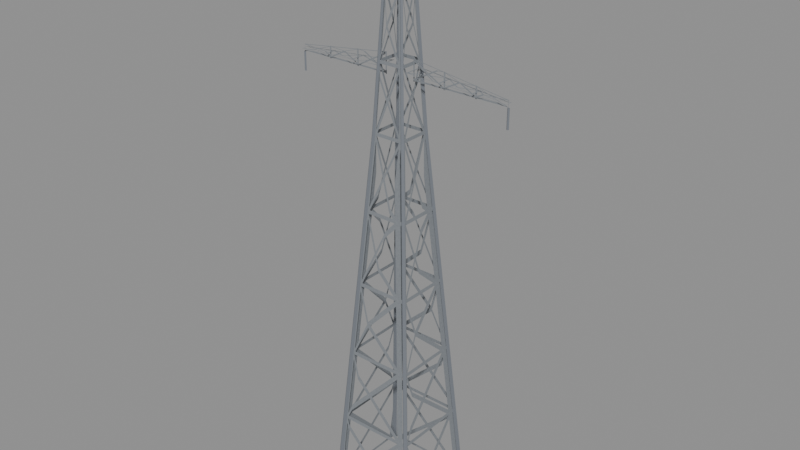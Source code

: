 # Source: power_tower.blend  (saved by Blender 4.3.34; exported with 4.5.12 LTS)
import bpy
from mathutils import Matrix  # noqa: F401  (used for matrix-valued properties, if any)

bpy.ops.wm.read_factory_settings(use_empty=True)
scene = bpy.context.scene
scene.name = 'Scene'

# ---- images (referenced by path relative to the original .blend; pixels are not part of the script)
import os
ASSET_DIR = os.environ.get("B2B_ASSET_DIR", "")  # directory of the original .blend (textures are referenced by path, not embedded)
HERE = os.path.dirname(os.path.abspath(__file__))  # packed textures are extracted next to this script under _unpacked/

def load_image(name, relpath, width, height, colorspace="sRGB"):
    """Load a texture the original file referenced (path relative to the .blend, or extracted next to this script)."""
    p = next((c for c in (os.path.join(HERE, relpath), os.path.join(ASSET_DIR, relpath)) if relpath and os.path.exists(c)), "")
    if p:
        img = bpy.data.images.load(p, check_existing=True)
        img.name = name
    else:  # same state as the original file: an image datablock whose file is absent (Cycles renders it pink)
        img = bpy.data.images.new(name, width, height)
        img.source = "FILE"
        img.filepath = "//" + (relpath or name)
    img.colorspace_settings.name = colorspace
    return img
img_lattice_steel = load_image('lattice_steel', '_unpacked/lattice_steel.0dafe710.png', 256, 256, 'sRGB')

# ---- materials (node trees are filled in below, after node groups)
mat_tower_lattice = bpy.data.materials.new('tower_lattice')
mat_tower_lattice.diffuse_color = (0.2738, 0.2957, 0.3185, 1.0)
mat_tower_solid = bpy.data.materials.new('tower_solid')
mat_tower_solid.use_backface_culling = True
mat_tower_solid.diffuse_color = (0.214, 0.233, 0.2633, 1.0)

# ---- material node trees
mat_tower_lattice.use_nodes = True; mat_tower_lattice.node_tree.nodes.clear()
_N = mat_tower_lattice.node_tree.nodes; _L = mat_tower_lattice.node_tree.links
n0 = _N.new('ShaderNodeBsdfPrincipled'); n0.name = 'Principled BSDF'; n0.location = (10, 300)
n0.inputs[1].default_value = 0.3
n0.inputs[2].default_value = 0.7
n1 = _N.new('ShaderNodeOutputMaterial'); n1.name = 'Material Output'; n1.location = (300, 300)
n2 = _N.new('ShaderNodeTexImage'); n2.name = 'Image Texture'; n2.location = (0, 0)
n2.image = img_lattice_steel
n3 = _N.new('ShaderNodeMath'); n3.name = 'Math'; n3.location = (0, 0)
n3.operation = 'GREATER_THAN'
_L.new(n0.outputs[0], n1.inputs[0])
_L.new(n2.outputs[0], n0.inputs[0])
_L.new(n2.outputs[1], n3.inputs[0])
_L.new(n3.outputs[0], n0.inputs[4])
n1.is_active_output = True
mat_tower_solid.use_nodes = True; mat_tower_solid.node_tree.nodes.clear()
_N = mat_tower_solid.node_tree.nodes; _L = mat_tower_solid.node_tree.links
n0 = _N.new('ShaderNodeBsdfPrincipled'); n0.name = 'Principled BSDF'; n0.location = (10, 300)
n0.inputs[0].default_value = (0.214, 0.233, 0.2633, 1.0)
n0.inputs[1].default_value = 0.4
n0.inputs[2].default_value = 0.6
n1 = _N.new('ShaderNodeOutputMaterial'); n1.name = 'Material Output'; n1.location = (300, 300)
_L.new(n0.outputs[0], n1.inputs[0])
n1.is_active_output = True

# ---- meshes
me_power_tower = bpy.data.meshes.new('power_tower')
me_power_tower.from_pydata([(2.157, -2.157, 0.0), (2.157, 2.157, 0.0), (0.8, 0.8, 18.4), (0.8, -0.8, 18.4), (2.157, 2.157, 0.0), (-2.157, 2.157, 0.0), (-0.8, 0.8, 18.4), (0.8, 0.8, 18.4), (-2.157, 2.157, 0.0), (-2.157, -2.157, 0.0), (-0.8, -0.8, 18.4), (-0.8, 0.8, 18.4), (-2.157, -2.157, 0.0), (2.157, -2.157, 0.0), (0.8, -0.8, 18.4), (-0.8, -0.8, 18.4), (0.8, -0.8, 18.4), (0.8, 0.8, 18.4), (0.3, 0.3, 28.0), (0.3, -0.3, 28.0), (0.8, 0.8, 18.4), (-0.8, 0.8, 18.4), (-0.3, 0.3, 28.0), (0.3, 0.3, 28.0), (-0.8, 0.8, 18.4), (-0.8, -0.8, 18.4), (-0.3, -0.3, 28.0), (-0.3, 0.3, 28.0), (-0.8, -0.8, 18.4), (0.8, -0.8, 18.4), (0.3, -0.3, 28.0), (-0.3, -0.3, 28.0), (-2.157, -2.027, -0.009559), (-2.027, -2.157, -0.009508), (-2.157, -2.286, 0.009559), (-2.286, -2.156, 0.009508), (-0.8, -0.7102, 18.39), (-0.7102, -0.8004, 18.39), (-0.8, -0.8898, 18.41), (-0.8898, -0.7996, 18.41), (-0.3, -0.2401, 28.0), (-0.2401, -0.3002, 28.0), (-0.3, -0.3599, 28.0), (-0.3599, -0.2998, 28.0), (-2.157, -2.027, -0.009559), (-2.027, -2.157, -0.009508), (-2.157, -2.286, 0.009559), (-2.286, -2.156, 0.009508), (-0.3, -0.2401, 28.0), (-0.2401, -0.3002, 28.0), (-0.3, -0.3599, 28.0), (-0.3599, -0.2998, 28.0), (-2.157, 2.286, 0.009559), (-2.027, 2.157, -0.009508), (-2.157, 2.027, -0.009559), (-2.286, 2.156, 0.009508), (-0.8, 0.8898, 18.41), (-0.7102, 0.8004, 18.39), (-0.8, 0.7102, 18.39), (-0.8898, 0.7996, 18.41), (-0.3, 0.3599, 28.0), (-0.2401, 0.3002, 28.0), (-0.3, 0.2401, 28.0), (-0.3599, 0.2998, 28.0), (-2.157, 2.286, 0.009559), (-2.027, 2.157, -0.009508), (-2.157, 2.027, -0.009559), (-2.286, 2.156, 0.009508), (-0.3, 0.3599, 28.0), (-0.2401, 0.3002, 28.0), (-0.3, 0.2401, 28.0), (-0.3599, 0.2998, 28.0), (2.157, -2.027, -0.009559), (2.286, -2.156, 0.009508), (2.157, -2.286, 0.009559), (2.027, -2.157, -0.009508), (0.8, -0.7102, 18.39), (0.8898, -0.7996, 18.41), (0.8, -0.8898, 18.41), (0.7102, -0.8004, 18.39), (0.3, -0.2401, 28.0), (0.3599, -0.2998, 28.0), (0.3, -0.3599, 28.0), (0.2401, -0.3002, 28.0), (2.157, -2.027, -0.009559), (2.286, -2.156, 0.009508), (2.157, -2.286, 0.009559), (2.027, -2.157, -0.009508), (0.3, -0.2401, 28.0), (0.3599, -0.2998, 28.0), (0.3, -0.3599, 28.0), (0.2401, -0.3002, 28.0), (2.157, 2.286, 0.009559), (2.286, 2.156, 0.009508), (2.157, 2.027, -0.009559), (2.027, 2.157, -0.009508), (0.8, 0.8898, 18.41), (0.8898, 0.7996, 18.41), (0.8, 0.7102, 18.39), (0.7102, 0.8004, 18.39), (0.3, 0.3599, 28.0), (0.3599, 0.2998, 28.0), (0.3, 0.2401, 28.0), (0.2401, 0.3002, 28.0), (2.157, 2.286, 0.009559), (2.286, 2.156, 0.009508), (2.157, 2.027, -0.009559), (2.027, 2.157, -0.009508), (0.3, 0.3599, 28.0), (0.3599, 0.2998, 28.0), (0.3, 0.2401, 28.0), (0.2401, 0.3002, 28.0), (0.72, 0.0, 21.9), (0.72, 0.0, 20.9), (5.5, 0.0, 20.9), (5.5, 0.0, 21.25), (0.72, -0.5, 21.4), (0.72, 0.5, 21.4), (5.5, 0.2, 21.08), (5.5, -0.2, 21.08), (-0.72, 0.0, 21.9), (-0.72, 0.0, 20.9), (-5.5, 0.0, 20.9), (-5.5, 0.0, 21.25), (-0.72, -0.5, 21.4), (-0.72, 0.5, 21.4), (-5.5, 0.2, 21.08), (-5.5, -0.2, 21.08), (-5.5, 0.06, 20.0), (-5.44, 3.674e-18, 20.0), (-5.5, -0.06, 20.0), (-5.56, -1.102e-17, 20.0), (-5.5, 0.06, 20.9), (-5.44, 3.674e-18, 20.9), (-5.5, -0.06, 20.9), (-5.56, -1.102e-17, 20.9), (-5.5, 0.06, 20.0), (-5.44, 3.674e-18, 20.0), (-5.5, -0.06, 20.0), (-5.56, -1.102e-17, 20.0), (-5.5, 0.06, 20.9), (-5.44, 3.674e-18, 20.9), (-5.5, -0.06, 20.9), (-5.56, -1.102e-17, 20.9), (5.5, 0.06, 20.0), (5.56, 3.674e-18, 20.0), (5.5, -0.06, 20.0), (5.44, -1.102e-17, 20.0), (5.5, 0.06, 20.9), (5.56, 3.674e-18, 20.9), (5.5, -0.06, 20.9), (5.44, -1.102e-17, 20.9), (5.5, 0.06, 20.0), (5.56, 3.674e-18, 20.0), (5.5, -0.06, 20.0), (5.44, -1.102e-17, 20.0), (5.5, 0.06, 20.9), (5.56, 3.674e-18, 20.9), (5.5, -0.06, 20.9), (5.44, -1.102e-17, 20.9), (0.72, 0.0, 27.4), (0.72, 0.0, 26.4), (4.0, 0.0, 26.4), (4.0, 0.0, 26.75), (0.72, -0.5, 26.9), (0.72, 0.5, 26.9), (4.0, 0.2, 26.58), (4.0, -0.2, 26.58), (-0.72, 0.0, 27.4), (-0.72, 0.0, 26.4), (-4.0, 0.0, 26.4), (-4.0, 0.0, 26.75), (-0.72, -0.5, 26.9), (-0.72, 0.5, 26.9), (-4.0, 0.2, 26.58), (-4.0, -0.2, 26.58), (-4.0, 0.06, 25.5), (-3.94, 3.674e-18, 25.5), (-4.0, -0.06, 25.5), (-4.06, -1.102e-17, 25.5), (-4.0, 0.06, 26.4), (-3.94, 3.674e-18, 26.4), (-4.0, -0.06, 26.4), (-4.06, -1.102e-17, 26.4), (-4.0, 0.06, 25.5), (-3.94, 3.674e-18, 25.5), (-4.0, -0.06, 25.5), (-4.06, -1.102e-17, 25.5), (-4.0, 0.06, 26.4), (-3.94, 3.674e-18, 26.4), (-4.0, -0.06, 26.4), (-4.06, -1.102e-17, 26.4), (4.0, 0.06, 25.5), (4.06, 3.674e-18, 25.5), (4.0, -0.06, 25.5), (3.94, -1.102e-17, 25.5), (4.0, 0.06, 26.4), (4.06, 3.674e-18, 26.4), (4.0, -0.06, 26.4), (3.94, -1.102e-17, 26.4), (4.0, 0.06, 25.5), (4.06, 3.674e-18, 25.5), (4.0, -0.06, 25.5), (3.94, -1.102e-17, 25.5), (4.0, 0.06, 26.4), (4.06, 3.674e-18, 26.4), (4.0, -0.06, 26.4), (3.94, -1.102e-17, 26.4)], [], [(0, 1, 2, 3), (4, 5, 6, 7), (8, 9, 10, 11), (12, 13, 14, 15), (16, 17, 18, 19), (20, 21, 22, 23), (24, 25, 26, 27), (28, 29, 30, 31), (32, 36, 37, 33), (33, 37, 38, 34), (34, 38, 39, 35), (35, 39, 36, 32), (36, 40, 41, 37), (37, 41, 42, 38), (38, 42, 43, 39), (39, 43, 40, 36), (44, 45, 46, 47), (51, 50, 49, 48), (52, 56, 57, 53), (53, 57, 58, 54), (54, 58, 59, 55), (55, 59, 56, 52), (56, 60, 61, 57), (57, 61, 62, 58), (58, 62, 63, 59), (59, 63, 60, 56), (64, 65, 66, 67), (71, 70, 69, 68), (72, 76, 77, 73), (73, 77, 78, 74), (74, 78, 79, 75), (75, 79, 76, 72), (76, 80, 81, 77), (77, 81, 82, 78), (78, 82, 83, 79), (79, 83, 80, 76), (84, 85, 86, 87), (91, 90, 89, 88), (92, 96, 97, 93), (93, 97, 98, 94), (94, 98, 99, 95), (95, 99, 96, 92), (96, 100, 101, 97), (97, 101, 102, 98), (98, 102, 103, 99), (99, 103, 100, 96), (104, 105, 106, 107), (111, 110, 109, 108), (112, 113, 114, 115), (116, 117, 118, 119), (120, 121, 122, 123), (124, 125, 126, 127), (128, 132, 133, 129), (129, 133, 134, 130), (130, 134, 135, 131), (131, 135, 132, 128), (136, 137, 138, 139), (143, 142, 141, 140), (144, 148, 149, 145), (145, 149, 150, 146), (146, 150, 151, 147), (147, 151, 148, 144), (152, 153, 154, 155), (159, 158, 157, 156), (160, 161, 162, 163), (164, 165, 166, 167), (168, 169, 170, 171), (172, 173, 174, 175), (176, 180, 181, 177), (177, 181, 182, 178), (178, 182, 183, 179), (179, 183, 180, 176), (184, 185, 186, 187), (191, 190, 189, 188), (192, 196, 197, 193), (193, 197, 198, 194), (194, 198, 199, 195), (195, 199, 196, 192), (200, 201, 202, 203), (207, 206, 205, 204)])
me_power_tower.polygons.foreach_set('material_index', [0, 0, 0, 0, 0, 0, 0, 0, 1, 1, 1, 1, 1, 1, 1, 1, 1, 1, 1, 1, 1, 1, 1, 1, 1, 1, 1, 1, 1, 1, 1, 1, 1, 1, 1, 1, 1, 1, 1, 1, 1, 1, 1, 1, 1, 1, 1, 1, 0, 0, 0, 0, 1, 1, 1, 1, 1, 1, 1, 1, 1, 1, 1, 1, 0, 0, 0, 0, 1, 1, 1, 1, 1, 1, 1, 1, 1, 1, 1, 1])
_uv = me_power_tower.uv_layers.new(name='UVMap')
_uv.uv.foreach_set('vector', [0.0, 0.0, 1.0, 0.0, 1.0, 5.0, 0.0, 5.0, 0.0, 0.0, 1.0, 0.0, 1.0, 5.0, 0.0, 5.0, 0.0, 0.0, 1.0, 0.0, 1.0, 5.0, 0.0, 5.0, 0.0, 0.0, 1.0, 0.0, 1.0, 5.0, 0.0, 5.0, 0.0, 0.0, 1.0, 0.0, 1.0, 3.0, 0.0, 3.0, 0.0, 0.0, 1.0, 0.0, 1.0, 3.0, 0.0, 3.0, 0.0, 0.0, 1.0, 0.0, 1.0, 3.0, 0.0, 3.0, 0.0, 0.0, 1.0, 0.0, 1.0, 3.0, 0.0, 3.0, 0.0, 0.0, 0.0, 0.0, 0.0, 0.0, 0.0, 0.0, 0.0, 0.0, 0.0, 0.0, 0.0, 0.0, 0.0, 0.0, 0.0, 0.0, 0.0, 0.0, 0.0, 0.0, 0.0, 0.0, 0.0, 0.0, 0.0, 0.0, 0.0, 0.0, 0.0, 0.0, 0.0, 0.0, 0.0, 0.0, 0.0, 0.0, 0.0, 0.0, 0.0, 0.0, 0.0, 0.0, 0.0, 0.0, 0.0, 0.0, 0.0, 0.0, 0.0, 0.0, 0.0, 0.0, 0.0, 0.0, 0.0, 0.0, 0.0, 0.0, 0.0, 0.0, 0.0, 0.0, 0.0, 0.0, 0.0, 0.0, 0.0, 0.0, 0.0, 0.0, 0.0, 0.0, 0.0, 0.0, 0.0, 0.0, 0.0, 0.0, 0.0, 0.0, 0.0, 0.0, 0.0, 0.0, 0.0, 0.0, 0.0, 0.0, 0.0, 0.0, 0.0, 0.0, 0.0, 0.0, 0.0, 0.0, 0.0, 0.0, 0.0, 0.0, 0.0, 0.0, 0.0, 0.0, 0.0, 0.0, 0.0, 0.0, 0.0, 0.0, 0.0, 0.0, 0.0, 0.0, 0.0, 0.0, 0.0, 0.0, 0.0, 0.0, 0.0, 0.0, 0.0, 0.0, 0.0, 0.0, 0.0, 0.0, 0.0, 0.0, 0.0, 0.0, 0.0, 0.0, 0.0, 0.0, 0.0, 0.0, 0.0, 0.0, 0.0, 0.0, 0.0, 0.0, 0.0, 0.0, 0.0, 0.0, 0.0, 0.0, 0.0, 0.0, 0.0, 0.0, 0.0, 0.0, 0.0, 0.0, 0.0, 0.0, 0.0, 0.0, 0.0, 0.0, 0.0, 0.0, 0.0, 0.0, 0.0, 0.0, 0.0, 0.0, 0.0, 0.0, 0.0, 0.0, 0.0, 0.0, 0.0, 0.0, 0.0, 0.0, 0.0, 0.0, 0.0, 0.0, 0.0, 0.0, 0.0, 0.0, 0.0, 0.0, 0.0, 0.0, 0.0, 0.0, 0.0, 0.0, 0.0, 0.0, 0.0, 0.0, 0.0, 0.0, 0.0, 0.0, 0.0, 0.0, 0.0, 0.0, 0.0, 0.0, 0.0, 0.0, 0.0, 0.0, 0.0, 0.0, 0.0, 0.0, 0.0, 0.0, 0.0, 0.0, 0.0, 0.0, 0.0, 0.0, 0.0, 0.0, 0.0, 0.0, 0.0, 0.0, 0.0, 0.0, 0.0, 0.0, 0.0, 0.0, 0.0, 0.0, 0.0, 0.0, 0.0, 0.0, 0.0, 0.0, 0.0, 0.0, 0.0, 0.0, 0.0, 0.0, 0.0, 0.0, 0.0, 0.0, 0.0, 0.0, 0.0, 0.0, 0.0, 0.0, 0.0, 0.0, 0.0, 0.0, 0.0, 0.0, 0.0, 0.0, 0.0, 0.0, 0.0, 0.0, 0.0, 0.0, 0.0, 0.0, 0.0, 0.0, 0.0, 0.0, 0.0, 0.0, 0.0, 0.0, 0.0, 0.0, 0.0, 0.0, 0.0, 0.0, 0.0, 0.0, 0.0, 0.0, 0.0, 0.0, 0.0, 0.0, 0.0, 0.0, 0.0, 0.0, 0.0, 0.0, 0.0, 0.0, 0.0, 0.0, 0.0, 0.0, 0.0, 0.0, 0.0, 0.0, 0.0, 0.0, 1.0, 0.0, 1.0, 3.0, 0.0, 3.0, 0.0, 0.0, 1.0, 0.0, 1.0, 3.0, 0.0, 3.0, 0.0, 0.0, 1.0, 0.0, 1.0, 3.0, 0.0, 3.0, 0.0, 0.0, 1.0, 0.0, 1.0, 3.0, 0.0, 3.0, 0.0, 0.0, 0.0, 0.0, 0.0, 0.0, 0.0, 0.0, 0.0, 0.0, 0.0, 0.0, 0.0, 0.0, 0.0, 0.0, 0.0, 0.0, 0.0, 0.0, 0.0, 0.0, 0.0, 0.0, 0.0, 0.0, 0.0, 0.0, 0.0, 0.0, 0.0, 0.0, 0.0, 0.0, 0.0, 0.0, 0.0, 0.0, 0.0, 0.0, 0.0, 0.0, 0.0, 0.0, 0.0, 0.0, 0.0, 0.0, 0.0, 0.0, 0.0, 0.0, 0.0, 0.0, 0.0, 0.0, 0.0, 0.0, 0.0, 0.0, 0.0, 0.0, 0.0, 0.0, 0.0, 0.0, 0.0, 0.0, 0.0, 0.0, 0.0, 0.0, 0.0, 0.0, 0.0, 0.0, 0.0, 0.0, 0.0, 0.0, 0.0, 0.0, 0.0, 0.0, 0.0, 0.0, 0.0, 0.0, 0.0, 0.0, 0.0, 0.0, 0.0, 0.0, 0.0, 0.0, 0.0, 0.0, 1.0, 0.0, 1.0, 3.0, 0.0, 3.0, 0.0, 0.0, 1.0, 0.0, 1.0, 3.0, 0.0, 3.0, 0.0, 0.0, 1.0, 0.0, 1.0, 3.0, 0.0, 3.0, 0.0, 0.0, 1.0, 0.0, 1.0, 3.0, 0.0, 3.0, 0.0, 0.0, 0.0, 0.0, 0.0, 0.0, 0.0, 0.0, 0.0, 0.0, 0.0, 0.0, 0.0, 0.0, 0.0, 0.0, 0.0, 0.0, 0.0, 0.0, 0.0, 0.0, 0.0, 0.0, 0.0, 0.0, 0.0, 0.0, 0.0, 0.0, 0.0, 0.0, 0.0, 0.0, 0.0, 0.0, 0.0, 0.0, 0.0, 0.0, 0.0, 0.0, 0.0, 0.0, 0.0, 0.0, 0.0, 0.0, 0.0, 0.0, 0.0, 0.0, 0.0, 0.0, 0.0, 0.0, 0.0, 0.0, 0.0, 0.0, 0.0, 0.0, 0.0, 0.0, 0.0, 0.0, 0.0, 0.0, 0.0, 0.0, 0.0, 0.0, 0.0, 0.0, 0.0, 0.0, 0.0, 0.0, 0.0, 0.0, 0.0, 0.0, 0.0, 0.0, 0.0, 0.0, 0.0, 0.0, 0.0, 0.0, 0.0, 0.0, 0.0, 0.0, 0.0, 0.0])
me_power_tower.materials.append(mat_tower_lattice)
me_power_tower.materials.append(mat_tower_solid)
me_power_tower.update()

# ---- objects
ob_power_tower = bpy.data.objects.new('power_tower', me_power_tower)

# ---- transforms, parenting, visibility, modifiers, constraints
ob_power_tower.location = (0.0, 0.0, 0.0)

# ---- collection membership
scene.collection.objects.link(ob_power_tower)

# ---- scene / render settings (as saved in the file)
scene.frame_start = 1; scene.frame_end = 250; scene.frame_set(1)
scene.render.engine = 'BLENDER_EEVEE_NEXT'
bpy.context.view_layer.update()

# ---- added for rendering (the .blend has no active camera and no usable light): camera, sun + grey world if the file has none
cam_auto = bpy.data.cameras.new('AutoCamera')
cam_auto.lens = 50.0
cam_auto.sensor_width = 36.0
cam_auto.clip_end = 1000.0
ob_auto_camera = bpy.data.objects.new('AutoCamera', cam_auto)
scene.collection.objects.link(ob_auto_camera)
ob_auto_camera.location = (28.2045, -33.8454, 36.5604)
ob_auto_camera.rotation_euler = (1.09748, -7.21219e-08, 0.694738)
scene.camera = ob_auto_camera
light_auto_sun = bpy.data.lights.new('AutoSun', 'SUN')
light_auto_sun.energy = 3.0
light_auto_sun.angle = 0.0523599
ob_auto_sun = bpy.data.objects.new('AutoSun', light_auto_sun)
scene.collection.objects.link(ob_auto_sun)
ob_auto_sun.rotation_euler = (0.872665, 0.174533, 0.523599)
if scene.world is None:
    world_auto = bpy.data.worlds.new('AutoWorld')
    world_auto.color = (0.3, 0.3, 0.3)
    scene.world = world_auto
bpy.context.view_layer.update()
